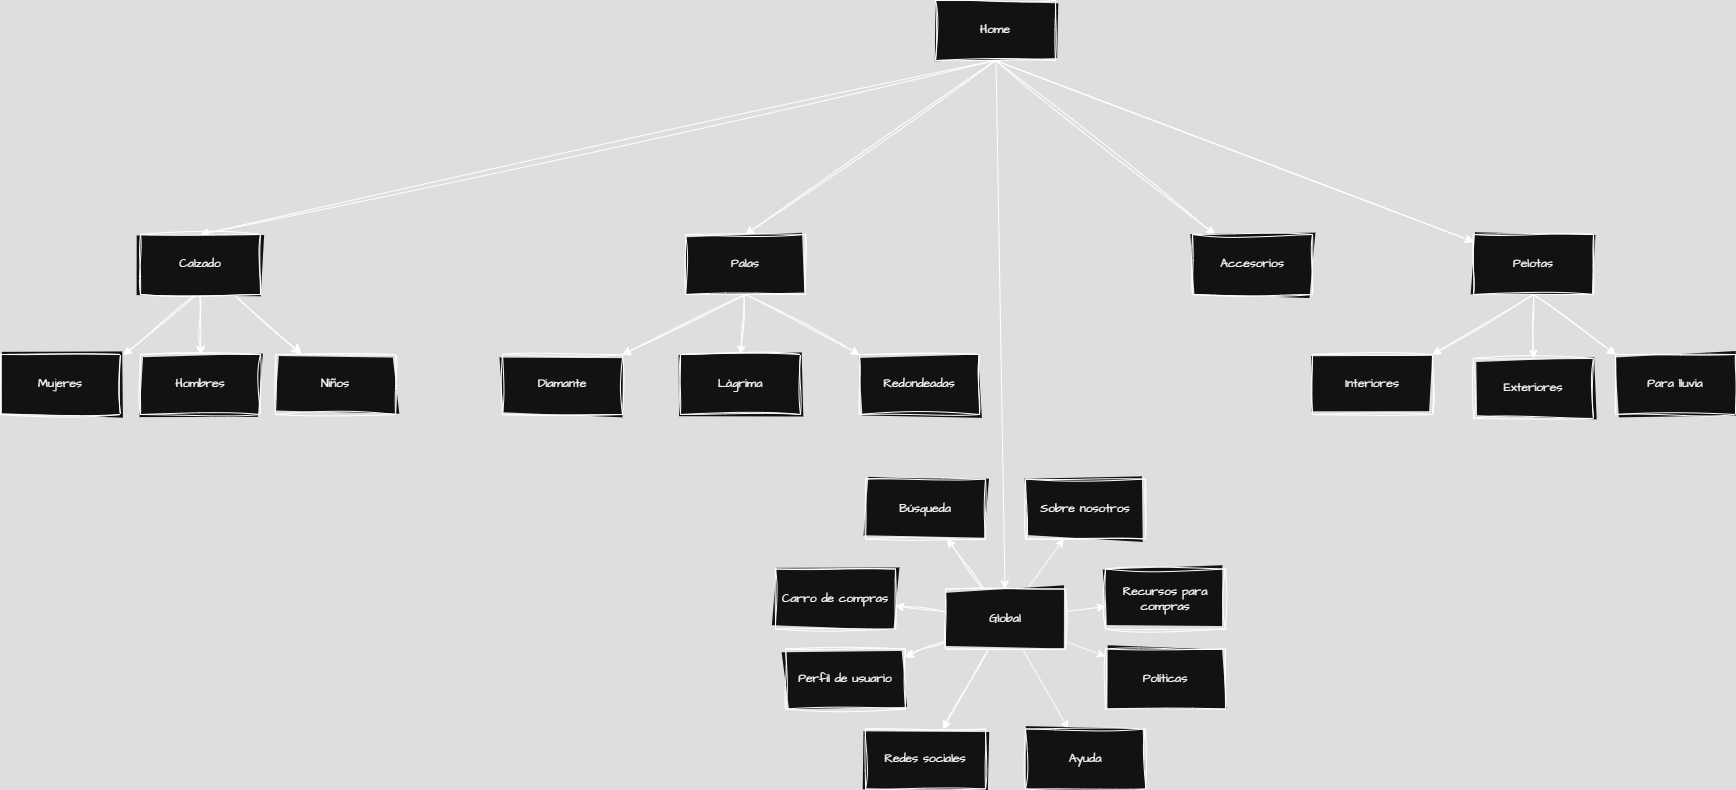

The diagram above was exported from draw.io. Its source (the exported page's mxGraphModel, read from the mxfile embedded in the PNG):
<mxGraphModel dx="2940" dy="2554" grid="0" gridSize="10" guides="1" tooltips="1" connect="1" arrows="1" fold="1" page="0" pageScale="1" pageWidth="827" pageHeight="1169" math="0" shadow="0">
  <root>
    <mxCell id="0" />
    <mxCell id="1" parent="0" />
    <mxCell id="0zdQhsUMEDmIGRsV6mex-5" style="rounded=0;sketch=1;hachureGap=4;jiggle=2;curveFitting=1;orthogonalLoop=1;jettySize=auto;html=1;entryX=0.5;entryY=0;entryDx=0;entryDy=0;fontFamily=Architects Daughter;fontSource=https%3A%2F%2Ffonts.googleapis.com%2Fcss%3Ffamily%3DArchitects%2BDaughter;exitX=0.5;exitY=1;exitDx=0;exitDy=0;" parent="1" source="0zdQhsUMEDmIGRsV6mex-11" target="0zdQhsUMEDmIGRsV6mex-15" edge="1">
      <mxGeometry relative="1" as="geometry" />
    </mxCell>
    <mxCell id="0zdQhsUMEDmIGRsV6mex-6" style="rounded=0;sketch=1;hachureGap=4;jiggle=2;curveFitting=1;orthogonalLoop=1;jettySize=auto;html=1;entryX=0.5;entryY=0;entryDx=0;entryDy=0;fontFamily=Architects Daughter;fontSource=https%3A%2F%2Ffonts.googleapis.com%2Fcss%3Ffamily%3DArchitects%2BDaughter;exitX=0.5;exitY=1;exitDx=0;exitDy=0;" parent="1" source="0zdQhsUMEDmIGRsV6mex-11" target="0zdQhsUMEDmIGRsV6mex-19" edge="1">
      <mxGeometry relative="1" as="geometry" />
    </mxCell>
    <mxCell id="0zdQhsUMEDmIGRsV6mex-7" style="rounded=0;sketch=1;hachureGap=4;jiggle=2;curveFitting=1;orthogonalLoop=1;jettySize=auto;html=1;fontFamily=Architects Daughter;fontSource=https%3A%2F%2Ffonts.googleapis.com%2Fcss%3Ffamily%3DArchitects%2BDaughter;exitX=0.5;exitY=1;exitDx=0;exitDy=0;" parent="1" source="0zdQhsUMEDmIGRsV6mex-11" target="0zdQhsUMEDmIGRsV6mex-22" edge="1">
      <mxGeometry relative="1" as="geometry" />
    </mxCell>
    <mxCell id="0zdQhsUMEDmIGRsV6mex-8" style="rounded=0;sketch=1;hachureGap=4;jiggle=2;curveFitting=1;orthogonalLoop=1;jettySize=auto;html=1;fontFamily=Architects Daughter;fontSource=https%3A%2F%2Ffonts.googleapis.com%2Fcss%3Ffamily%3DArchitects%2BDaughter;exitX=0.5;exitY=1;exitDx=0;exitDy=0;" parent="1" source="0zdQhsUMEDmIGRsV6mex-11" target="0zdQhsUMEDmIGRsV6mex-26" edge="1">
      <mxGeometry relative="1" as="geometry" />
    </mxCell>
    <mxCell id="0zdQhsUMEDmIGRsV6mex-10" style="rounded=0;orthogonalLoop=1;jettySize=auto;html=1;" parent="1" source="0zdQhsUMEDmIGRsV6mex-11" target="0zdQhsUMEDmIGRsV6mex-159" edge="1">
      <mxGeometry relative="1" as="geometry" />
    </mxCell>
    <mxCell id="0zdQhsUMEDmIGRsV6mex-11" value="Home" style="rounded=0;whiteSpace=wrap;html=1;sketch=1;hachureGap=4;jiggle=2;curveFitting=1;fontFamily=Architects Daughter;fontSource=https%3A%2F%2Ffonts.googleapis.com%2Fcss%3Ffamily%3DArchitects%2BDaughter;" parent="1" vertex="1">
      <mxGeometry x="435" y="-1447" width="120" height="60" as="geometry" />
    </mxCell>
    <mxCell id="0zdQhsUMEDmIGRsV6mex-12" style="rounded=0;sketch=1;hachureGap=4;jiggle=2;curveFitting=1;orthogonalLoop=1;jettySize=auto;html=1;fontFamily=Architects Daughter;fontSource=https%3A%2F%2Ffonts.googleapis.com%2Fcss%3Ffamily%3DArchitects%2BDaughter;exitX=0.458;exitY=1.017;exitDx=0;exitDy=0;exitPerimeter=0;entryX=1.025;entryY=0.011;entryDx=0;entryDy=0;entryPerimeter=0;" parent="1" source="0zdQhsUMEDmIGRsV6mex-15" target="0zdQhsUMEDmIGRsV6mex-35" edge="1">
      <mxGeometry relative="1" as="geometry" />
    </mxCell>
    <mxCell id="0zdQhsUMEDmIGRsV6mex-13" style="rounded=0;sketch=1;hachureGap=4;jiggle=2;curveFitting=1;orthogonalLoop=1;jettySize=auto;html=1;entryX=0.5;entryY=0;entryDx=0;entryDy=0;fontFamily=Architects Daughter;fontSource=https%3A%2F%2Ffonts.googleapis.com%2Fcss%3Ffamily%3DArchitects%2BDaughter;exitX=0.497;exitY=0.956;exitDx=0;exitDy=0;exitPerimeter=0;" parent="1" source="0zdQhsUMEDmIGRsV6mex-15" target="0zdQhsUMEDmIGRsV6mex-38" edge="1">
      <mxGeometry relative="1" as="geometry" />
    </mxCell>
    <mxCell id="0zdQhsUMEDmIGRsV6mex-169" value="" style="edgeStyle=none;curved=1;rounded=0;sketch=1;hachureGap=4;jiggle=2;curveFitting=1;orthogonalLoop=1;jettySize=auto;html=1;fontFamily=Architects Daughter;fontSource=https%3A%2F%2Ffonts.googleapis.com%2Fcss%3Ffamily%3DArchitects%2BDaughter;fontSize=12;startSize=8;endSize=8;" parent="1" source="0zdQhsUMEDmIGRsV6mex-15" target="0zdQhsUMEDmIGRsV6mex-168" edge="1">
      <mxGeometry relative="1" as="geometry" />
    </mxCell>
    <mxCell id="0zdQhsUMEDmIGRsV6mex-15" value="Calzado" style="rounded=0;whiteSpace=wrap;html=1;sketch=1;hachureGap=4;jiggle=2;curveFitting=1;fontFamily=Architects Daughter;fontSource=https%3A%2F%2Ffonts.googleapis.com%2Fcss%3Ffamily%3DArchitects%2BDaughter;" parent="1" vertex="1">
      <mxGeometry x="-360" y="-1213" width="120" height="60" as="geometry" />
    </mxCell>
    <mxCell id="0zdQhsUMEDmIGRsV6mex-16" style="rounded=0;sketch=1;hachureGap=4;jiggle=2;curveFitting=1;orthogonalLoop=1;jettySize=auto;html=1;entryX=1;entryY=0;entryDx=0;entryDy=0;fontFamily=Architects Daughter;fontSource=https%3A%2F%2Ffonts.googleapis.com%2Fcss%3Ffamily%3DArchitects%2BDaughter;exitX=0.5;exitY=1;exitDx=0;exitDy=0;" parent="1" source="0zdQhsUMEDmIGRsV6mex-19" target="0zdQhsUMEDmIGRsV6mex-44" edge="1">
      <mxGeometry relative="1" as="geometry" />
    </mxCell>
    <mxCell id="0zdQhsUMEDmIGRsV6mex-17" style="rounded=0;sketch=1;hachureGap=4;jiggle=2;curveFitting=1;orthogonalLoop=1;jettySize=auto;html=1;entryX=0.5;entryY=0;entryDx=0;entryDy=0;fontFamily=Architects Daughter;fontSource=https%3A%2F%2Ffonts.googleapis.com%2Fcss%3Ffamily%3DArchitects%2BDaughter;" parent="1" source="0zdQhsUMEDmIGRsV6mex-19" target="0zdQhsUMEDmIGRsV6mex-47" edge="1">
      <mxGeometry relative="1" as="geometry" />
    </mxCell>
    <mxCell id="0zdQhsUMEDmIGRsV6mex-18" style="rounded=0;sketch=1;hachureGap=4;jiggle=2;curveFitting=1;orthogonalLoop=1;jettySize=auto;html=1;fontFamily=Architects Daughter;fontSource=https%3A%2F%2Ffonts.googleapis.com%2Fcss%3Ffamily%3DArchitects%2BDaughter;exitX=0.5;exitY=1;exitDx=0;exitDy=0;entryX=0;entryY=0;entryDx=0;entryDy=0;" parent="1" source="0zdQhsUMEDmIGRsV6mex-19" target="0zdQhsUMEDmIGRsV6mex-50" edge="1">
      <mxGeometry relative="1" as="geometry" />
    </mxCell>
    <mxCell id="0zdQhsUMEDmIGRsV6mex-19" value="Palas" style="rounded=0;whiteSpace=wrap;html=1;sketch=1;hachureGap=4;jiggle=2;curveFitting=1;fontFamily=Architects Daughter;fontSource=https%3A%2F%2Ffonts.googleapis.com%2Fcss%3Ffamily%3DArchitects%2BDaughter;" parent="1" vertex="1">
      <mxGeometry x="185" y="-1213" width="120" height="60" as="geometry" />
    </mxCell>
    <mxCell id="0zdQhsUMEDmIGRsV6mex-20" style="rounded=0;sketch=1;hachureGap=4;jiggle=2;curveFitting=1;orthogonalLoop=1;jettySize=auto;html=1;entryX=0;entryY=0;entryDx=0;entryDy=0;fontFamily=Architects Daughter;fontSource=https%3A%2F%2Ffonts.googleapis.com%2Fcss%3Ffamily%3DArchitects%2BDaughter;exitX=0.5;exitY=1;exitDx=0;exitDy=0;" parent="1" source="0zdQhsUMEDmIGRsV6mex-22" target="0zdQhsUMEDmIGRsV6mex-138" edge="1">
      <mxGeometry relative="1" as="geometry" />
    </mxCell>
    <mxCell id="0zdQhsUMEDmIGRsV6mex-21" value="" style="edgeStyle=orthogonalEdgeStyle;rounded=0;sketch=1;hachureGap=4;jiggle=2;curveFitting=1;orthogonalLoop=1;jettySize=auto;html=1;fontFamily=Architects Daughter;fontSource=https%3A%2F%2Ffonts.googleapis.com%2Fcss%3Ffamily%3DArchitects%2BDaughter;" parent="1" source="0zdQhsUMEDmIGRsV6mex-22" target="0zdQhsUMEDmIGRsV6mex-59" edge="1">
      <mxGeometry relative="1" as="geometry" />
    </mxCell>
    <mxCell id="0zdQhsUMEDmIGRsV6mex-22" value="Pelotas" style="rounded=0;whiteSpace=wrap;html=1;sketch=1;hachureGap=4;jiggle=2;curveFitting=1;fontFamily=Architects Daughter;fontSource=https%3A%2F%2Ffonts.googleapis.com%2Fcss%3Ffamily%3DArchitects%2BDaughter;" parent="1" vertex="1">
      <mxGeometry x="973" y="-1213" width="120" height="60" as="geometry" />
    </mxCell>
    <mxCell id="0zdQhsUMEDmIGRsV6mex-26" value="Accesorios" style="rounded=0;whiteSpace=wrap;html=1;sketch=1;hachureGap=4;jiggle=2;curveFitting=1;fontFamily=Architects Daughter;fontSource=https%3A%2F%2Ffonts.googleapis.com%2Fcss%3Ffamily%3DArchitects%2BDaughter;" parent="1" vertex="1">
      <mxGeometry x="692" y="-1213" width="120" height="60" as="geometry" />
    </mxCell>
    <mxCell id="0zdQhsUMEDmIGRsV6mex-35" value="Mujeres" style="rounded=0;whiteSpace=wrap;html=1;sketch=1;hachureGap=4;jiggle=2;curveFitting=1;fontFamily=Architects Daughter;fontSource=https%3A%2F%2Ffonts.googleapis.com%2Fcss%3Ffamily%3DArchitects%2BDaughter;" parent="1" vertex="1">
      <mxGeometry x="-500" y="-1093" width="120" height="60" as="geometry" />
    </mxCell>
    <mxCell id="0zdQhsUMEDmIGRsV6mex-38" value="Hombres" style="rounded=0;whiteSpace=wrap;html=1;sketch=1;hachureGap=4;jiggle=2;curveFitting=1;fontFamily=Architects Daughter;fontSource=https%3A%2F%2Ffonts.googleapis.com%2Fcss%3Ffamily%3DArchitects%2BDaughter;" parent="1" vertex="1">
      <mxGeometry x="-360" y="-1093" width="120" height="60" as="geometry" />
    </mxCell>
    <mxCell id="0zdQhsUMEDmIGRsV6mex-44" value="Diamante" style="rounded=0;whiteSpace=wrap;html=1;sketch=1;hachureGap=4;jiggle=2;curveFitting=1;fontFamily=Architects Daughter;fontSource=https%3A%2F%2Ffonts.googleapis.com%2Fcss%3Ffamily%3DArchitects%2BDaughter;" parent="1" vertex="1">
      <mxGeometry x="2" y="-1093" width="120" height="60" as="geometry" />
    </mxCell>
    <mxCell id="0zdQhsUMEDmIGRsV6mex-47" value="Lágrima" style="rounded=0;whiteSpace=wrap;html=1;sketch=1;hachureGap=4;jiggle=2;curveFitting=1;fontFamily=Architects Daughter;fontSource=https%3A%2F%2Ffonts.googleapis.com%2Fcss%3Ffamily%3DArchitects%2BDaughter;" parent="1" vertex="1">
      <mxGeometry x="180" y="-1093" width="120" height="60" as="geometry" />
    </mxCell>
    <mxCell id="0zdQhsUMEDmIGRsV6mex-50" value="Redondeadas" style="rounded=0;whiteSpace=wrap;html=1;sketch=1;hachureGap=4;jiggle=2;curveFitting=1;fontFamily=Architects Daughter;fontSource=https%3A%2F%2Ffonts.googleapis.com%2Fcss%3Ffamily%3DArchitects%2BDaughter;" parent="1" vertex="1">
      <mxGeometry x="359" y="-1093" width="120" height="60" as="geometry" />
    </mxCell>
    <mxCell id="0zdQhsUMEDmIGRsV6mex-55" value="Interiores" style="rounded=0;whiteSpace=wrap;html=1;sketch=1;hachureGap=4;jiggle=2;curveFitting=1;fontFamily=Architects Daughter;fontSource=https%3A%2F%2Ffonts.googleapis.com%2Fcss%3Ffamily%3DArchitects%2BDaughter;" parent="1" vertex="1">
      <mxGeometry x="812" y="-1093" width="120" height="60" as="geometry" />
    </mxCell>
    <mxCell id="0zdQhsUMEDmIGRsV6mex-59" value="Exteriores" style="rounded=0;whiteSpace=wrap;html=1;sketch=1;hachureGap=4;jiggle=2;curveFitting=1;fontFamily=Architects Daughter;fontSource=https%3A%2F%2Ffonts.googleapis.com%2Fcss%3Ffamily%3DArchitects%2BDaughter;" parent="1" vertex="1">
      <mxGeometry x="973" y="-1089" width="120" height="60" as="geometry" />
    </mxCell>
    <mxCell id="0zdQhsUMEDmIGRsV6mex-138" value="Para lluvia" style="rounded=0;whiteSpace=wrap;html=1;sketch=1;hachureGap=4;jiggle=2;curveFitting=1;fontFamily=Architects Daughter;fontSource=https%3A%2F%2Ffonts.googleapis.com%2Fcss%3Ffamily%3DArchitects%2BDaughter;" parent="1" vertex="1">
      <mxGeometry x="1115" y="-1093" width="120" height="60" as="geometry" />
    </mxCell>
    <mxCell id="0zdQhsUMEDmIGRsV6mex-140" style="rounded=0;sketch=1;hachureGap=4;jiggle=2;curveFitting=1;orthogonalLoop=1;jettySize=auto;html=1;exitX=0.5;exitY=1;exitDx=0;exitDy=0;entryX=1;entryY=0;entryDx=0;entryDy=0;fontFamily=Architects Daughter;fontSource=https%3A%2F%2Ffonts.googleapis.com%2Fcss%3Ffamily%3DArchitects%2BDaughter;" parent="1" source="0zdQhsUMEDmIGRsV6mex-22" target="0zdQhsUMEDmIGRsV6mex-55" edge="1">
      <mxGeometry relative="1" as="geometry" />
    </mxCell>
    <mxCell id="0zdQhsUMEDmIGRsV6mex-151" style="rounded=0;sketch=1;hachureGap=4;jiggle=2;curveFitting=1;orthogonalLoop=1;jettySize=auto;html=1;fontFamily=Architects Daughter;fontSource=https%3A%2F%2Ffonts.googleapis.com%2Fcss%3Ffamily%3DArchitects%2BDaughter;" parent="1" source="0zdQhsUMEDmIGRsV6mex-159" target="0zdQhsUMEDmIGRsV6mex-162" edge="1">
      <mxGeometry relative="1" as="geometry" />
    </mxCell>
    <mxCell id="0zdQhsUMEDmIGRsV6mex-152" style="rounded=0;sketch=1;hachureGap=4;jiggle=2;curveFitting=1;orthogonalLoop=1;jettySize=auto;html=1;fontFamily=Architects Daughter;fontSource=https%3A%2F%2Ffonts.googleapis.com%2Fcss%3Ffamily%3DArchitects%2BDaughter;" parent="1" source="0zdQhsUMEDmIGRsV6mex-159" target="0zdQhsUMEDmIGRsV6mex-163" edge="1">
      <mxGeometry relative="1" as="geometry" />
    </mxCell>
    <mxCell id="0zdQhsUMEDmIGRsV6mex-153" style="rounded=0;sketch=1;hachureGap=4;jiggle=2;curveFitting=1;orthogonalLoop=1;jettySize=auto;html=1;fontFamily=Architects Daughter;fontSource=https%3A%2F%2Ffonts.googleapis.com%2Fcss%3Ffamily%3DArchitects%2BDaughter;" parent="1" source="0zdQhsUMEDmIGRsV6mex-159" target="0zdQhsUMEDmIGRsV6mex-160" edge="1">
      <mxGeometry relative="1" as="geometry" />
    </mxCell>
    <mxCell id="0zdQhsUMEDmIGRsV6mex-154" style="rounded=0;sketch=1;hachureGap=4;jiggle=2;curveFitting=1;orthogonalLoop=1;jettySize=auto;html=1;fontFamily=Architects Daughter;fontSource=https%3A%2F%2Ffonts.googleapis.com%2Fcss%3Ffamily%3DArchitects%2BDaughter;" parent="1" source="0zdQhsUMEDmIGRsV6mex-159" target="0zdQhsUMEDmIGRsV6mex-161" edge="1">
      <mxGeometry relative="1" as="geometry" />
    </mxCell>
    <mxCell id="0zdQhsUMEDmIGRsV6mex-155" style="rounded=0;orthogonalLoop=1;jettySize=auto;html=1;" parent="1" source="0zdQhsUMEDmIGRsV6mex-159" target="0zdQhsUMEDmIGRsV6mex-167" edge="1">
      <mxGeometry relative="1" as="geometry" />
    </mxCell>
    <mxCell id="0zdQhsUMEDmIGRsV6mex-156" style="rounded=0;orthogonalLoop=1;jettySize=auto;html=1;" parent="1" source="0zdQhsUMEDmIGRsV6mex-159" target="0zdQhsUMEDmIGRsV6mex-164" edge="1">
      <mxGeometry relative="1" as="geometry" />
    </mxCell>
    <mxCell id="0zdQhsUMEDmIGRsV6mex-157" style="rounded=0;orthogonalLoop=1;jettySize=auto;html=1;" parent="1" source="0zdQhsUMEDmIGRsV6mex-159" target="0zdQhsUMEDmIGRsV6mex-166" edge="1">
      <mxGeometry relative="1" as="geometry" />
    </mxCell>
    <mxCell id="0zdQhsUMEDmIGRsV6mex-158" style="rounded=0;orthogonalLoop=1;jettySize=auto;html=1;" parent="1" source="0zdQhsUMEDmIGRsV6mex-159" target="0zdQhsUMEDmIGRsV6mex-165" edge="1">
      <mxGeometry relative="1" as="geometry" />
    </mxCell>
    <mxCell id="0zdQhsUMEDmIGRsV6mex-159" value="Global" style="rounded=0;whiteSpace=wrap;html=1;sketch=1;hachureGap=4;jiggle=2;curveFitting=1;fontFamily=Architects Daughter;fontSource=https%3A%2F%2Ffonts.googleapis.com%2Fcss%3Ffamily%3DArchitects%2BDaughter;" parent="1" vertex="1">
      <mxGeometry x="445" y="-858.5" width="120" height="60" as="geometry" />
    </mxCell>
    <mxCell id="0zdQhsUMEDmIGRsV6mex-160" value="Búsqueda" style="rounded=0;whiteSpace=wrap;html=1;sketch=1;hachureGap=4;jiggle=2;curveFitting=1;fontFamily=Architects Daughter;fontSource=https%3A%2F%2Ffonts.googleapis.com%2Fcss%3Ffamily%3DArchitects%2BDaughter;" parent="1" vertex="1">
      <mxGeometry x="365" y="-968.5" width="120" height="60" as="geometry" />
    </mxCell>
    <mxCell id="0zdQhsUMEDmIGRsV6mex-161" value="Redes sociales" style="rounded=0;whiteSpace=wrap;html=1;sketch=1;hachureGap=4;jiggle=2;curveFitting=1;fontFamily=Architects Daughter;fontSource=https%3A%2F%2Ffonts.googleapis.com%2Fcss%3Ffamily%3DArchitects%2BDaughter;" parent="1" vertex="1">
      <mxGeometry x="365" y="-718.5" width="120" height="60" as="geometry" />
    </mxCell>
    <mxCell id="0zdQhsUMEDmIGRsV6mex-162" value="Carro de compras" style="rounded=0;whiteSpace=wrap;html=1;sketch=1;hachureGap=4;jiggle=2;curveFitting=1;fontFamily=Architects Daughter;fontSource=https%3A%2F%2Ffonts.googleapis.com%2Fcss%3Ffamily%3DArchitects%2BDaughter;" parent="1" vertex="1">
      <mxGeometry x="275" y="-878.5" width="120" height="60" as="geometry" />
    </mxCell>
    <mxCell id="0zdQhsUMEDmIGRsV6mex-163" value="Perfil de usuario" style="rounded=0;whiteSpace=wrap;html=1;sketch=1;hachureGap=4;jiggle=2;curveFitting=1;fontFamily=Architects Daughter;fontSource=https%3A%2F%2Ffonts.googleapis.com%2Fcss%3Ffamily%3DArchitects%2BDaughter;" parent="1" vertex="1">
      <mxGeometry x="285" y="-798.5" width="120" height="60" as="geometry" />
    </mxCell>
    <mxCell id="0zdQhsUMEDmIGRsV6mex-164" value="Sobre nosotros" style="rounded=0;whiteSpace=wrap;html=1;sketch=1;hachureGap=4;jiggle=2;curveFitting=1;fontFamily=Architects Daughter;fontSource=https%3A%2F%2Ffonts.googleapis.com%2Fcss%3Ffamily%3DArchitects%2BDaughter;" parent="1" vertex="1">
      <mxGeometry x="525" y="-968.5" width="120" height="60" as="geometry" />
    </mxCell>
    <mxCell id="0zdQhsUMEDmIGRsV6mex-165" value="Políticas" style="rounded=0;whiteSpace=wrap;html=1;sketch=1;hachureGap=4;jiggle=2;curveFitting=1;fontFamily=Architects Daughter;fontSource=https%3A%2F%2Ffonts.googleapis.com%2Fcss%3Ffamily%3DArchitects%2BDaughter;" parent="1" vertex="1">
      <mxGeometry x="605" y="-798.5" width="120" height="60" as="geometry" />
    </mxCell>
    <mxCell id="0zdQhsUMEDmIGRsV6mex-166" value="Recursos para compras" style="rounded=0;whiteSpace=wrap;html=1;sketch=1;hachureGap=4;jiggle=2;curveFitting=1;fontFamily=Architects Daughter;fontSource=https%3A%2F%2Ffonts.googleapis.com%2Fcss%3Ffamily%3DArchitects%2BDaughter;" parent="1" vertex="1">
      <mxGeometry x="605" y="-878.5" width="120" height="60" as="geometry" />
    </mxCell>
    <mxCell id="0zdQhsUMEDmIGRsV6mex-167" value="Ayuda" style="rounded=0;whiteSpace=wrap;html=1;sketch=1;hachureGap=4;jiggle=2;curveFitting=1;fontFamily=Architects Daughter;fontSource=https%3A%2F%2Ffonts.googleapis.com%2Fcss%3Ffamily%3DArchitects%2BDaughter;" parent="1" vertex="1">
      <mxGeometry x="525" y="-718.5" width="120" height="60" as="geometry" />
    </mxCell>
    <mxCell id="0zdQhsUMEDmIGRsV6mex-168" value="Niños" style="rounded=0;whiteSpace=wrap;html=1;sketch=1;hachureGap=4;jiggle=2;curveFitting=1;fontFamily=Architects Daughter;fontSource=https%3A%2F%2Ffonts.googleapis.com%2Fcss%3Ffamily%3DArchitects%2BDaughter;" parent="1" vertex="1">
      <mxGeometry x="-225" y="-1093" width="120" height="60" as="geometry" />
    </mxCell>
  </root>
</mxGraphModel>